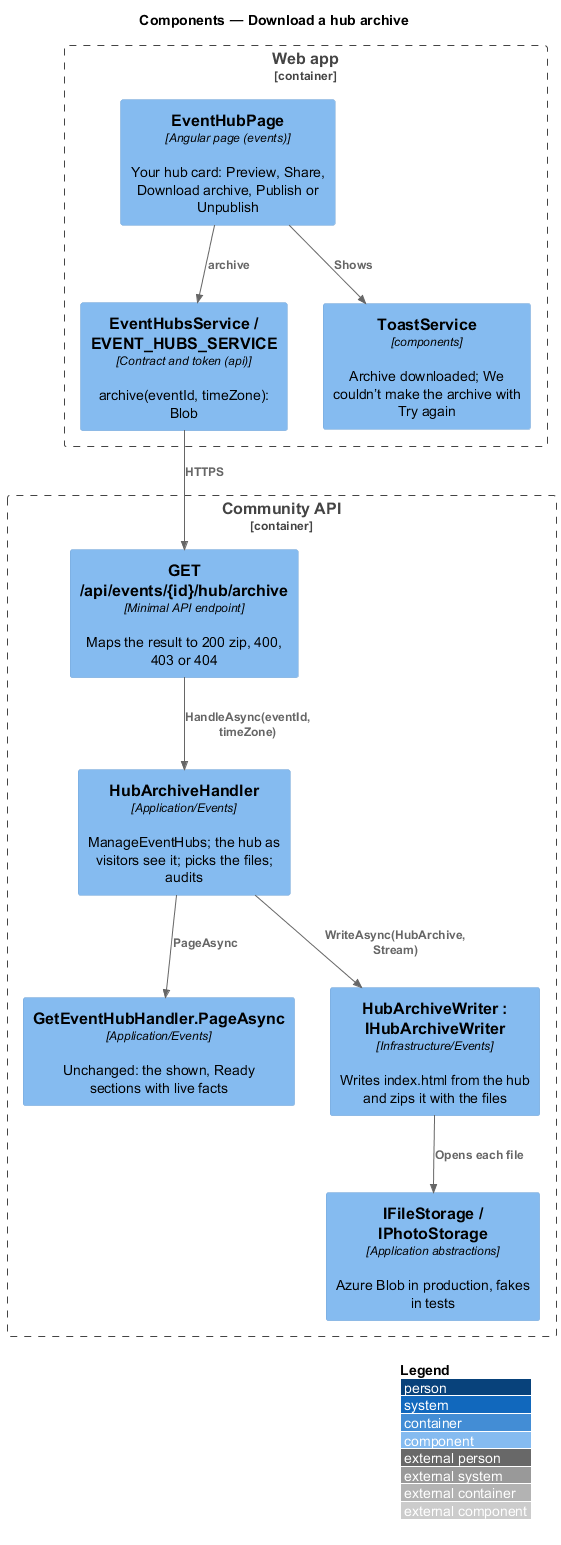

The diagram above was rendered by PlantUML. Its source (embedded in the PNG):
@startuml
!include <C4/C4_Component>
LAYOUT_WITH_LEGEND()
title Components — Download a hub archive
Container_Boundary(spa, "Web app") {
  Component(home, "EventHubPage", "Angular page (events)", "Your hub card: Preview, Share, Download archive, Publish or Unpublish")
  Component(svc, "EventHubsService / EVENT_HUBS_SERVICE", "Contract and token (api)", "archive(eventId, timeZone): Blob")
  Component(toasts, "ToastService", "components", "Archive downloaded; We couldn’t make the archive with Try again")
}
Container_Boundary(api, "Community API") {
  Component(endpoint, "GET /api/events/{id}/hub/archive", "Minimal API endpoint", "Maps the result to 200 zip, 400, 403 or 404")
  Component(handler, "HubArchiveHandler", "Application/Events", "ManageEventHubs; the hub as visitors see it; picks the files; audits")
  Component(page, "GetEventHubHandler.PageAsync", "Application/Events", "Unchanged: the shown, Ready sections with live facts")
  Component(writer, "HubArchiveWriter : IHubArchiveWriter", "Infrastructure/Events", "Writes index.html from the hub and zips it with the files")
  Component(files, "IFileStorage / IPhotoStorage", "Application abstractions", "Azure Blob in production, fakes in tests")
}
Rel(home, svc, "archive")
Rel(home, toasts, "Shows")
Rel(svc, endpoint, "HTTPS")
Rel(endpoint, handler, "HandleAsync(eventId, timeZone)")
Rel(handler, page, "PageAsync")
Rel(handler, writer, "WriteAsync(HubArchive, Stream)")
Rel(writer, files, "Opens each file")
@enduml